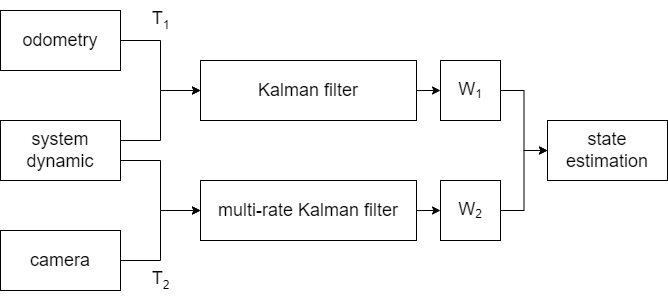

The diagram above was exported from draw.io. Its source (the exported page's mxGraphModel, read from the mxfile embedded in the PNG):
<mxGraphModel dx="1038" dy="547" grid="1" gridSize="10" guides="1" tooltips="1" connect="1" arrows="1" fold="1" page="1" pageScale="1" pageWidth="827" pageHeight="1169" math="0" shadow="0">
  <root>
    <mxCell id="0" />
    <mxCell id="1" parent="0" />
    <mxCell id="NGuuJl21pHQzUnoow5Hf-10" style="edgeStyle=orthogonalEdgeStyle;rounded=0;orthogonalLoop=1;jettySize=auto;html=1;exitX=1;exitY=0.5;exitDx=0;exitDy=0;fontSize=18;entryX=0;entryY=0.5;entryDx=0;entryDy=0;" edge="1" parent="1" source="NGuuJl21pHQzUnoow5Hf-1" target="NGuuJl21pHQzUnoow5Hf-4">
      <mxGeometry relative="1" as="geometry">
        <mxPoint x="250" y="200" as="targetPoint" />
        <Array as="points">
          <mxPoint x="210" y="260" />
          <mxPoint x="250" y="260" />
          <mxPoint x="250" y="210" />
        </Array>
      </mxGeometry>
    </mxCell>
    <mxCell id="NGuuJl21pHQzUnoow5Hf-11" style="edgeStyle=orthogonalEdgeStyle;rounded=0;orthogonalLoop=1;jettySize=auto;html=1;exitX=1;exitY=0.5;exitDx=0;exitDy=0;entryX=0;entryY=0.5;entryDx=0;entryDy=0;fontSize=18;" edge="1" parent="1" source="NGuuJl21pHQzUnoow5Hf-1" target="NGuuJl21pHQzUnoow5Hf-5">
      <mxGeometry relative="1" as="geometry">
        <Array as="points">
          <mxPoint x="210" y="280" />
          <mxPoint x="250" y="280" />
          <mxPoint x="250" y="330" />
        </Array>
      </mxGeometry>
    </mxCell>
    <mxCell id="NGuuJl21pHQzUnoow5Hf-1" value="&lt;font style=&quot;font-size: 18px;&quot;&gt;system dynamic&lt;/font&gt;" style="rounded=0;whiteSpace=wrap;html=1;" vertex="1" parent="1">
      <mxGeometry x="90" y="240" width="120" height="60" as="geometry" />
    </mxCell>
    <mxCell id="NGuuJl21pHQzUnoow5Hf-8" style="edgeStyle=orthogonalEdgeStyle;rounded=0;orthogonalLoop=1;jettySize=auto;html=1;exitX=1;exitY=0.5;exitDx=0;exitDy=0;entryX=0;entryY=0.5;entryDx=0;entryDy=0;fontSize=18;" edge="1" parent="1" source="NGuuJl21pHQzUnoow5Hf-2" target="NGuuJl21pHQzUnoow5Hf-4">
      <mxGeometry relative="1" as="geometry" />
    </mxCell>
    <mxCell id="NGuuJl21pHQzUnoow5Hf-2" value="odometry" style="rounded=0;whiteSpace=wrap;html=1;fontSize=18;" vertex="1" parent="1">
      <mxGeometry x="90" y="130" width="120" height="60" as="geometry" />
    </mxCell>
    <mxCell id="NGuuJl21pHQzUnoow5Hf-13" style="edgeStyle=orthogonalEdgeStyle;rounded=0;orthogonalLoop=1;jettySize=auto;html=1;exitX=1;exitY=0.5;exitDx=0;exitDy=0;fontSize=18;entryX=0;entryY=0.5;entryDx=0;entryDy=0;" edge="1" parent="1" source="NGuuJl21pHQzUnoow5Hf-3" target="NGuuJl21pHQzUnoow5Hf-5">
      <mxGeometry relative="1" as="geometry">
        <mxPoint x="250" y="360" as="targetPoint" />
      </mxGeometry>
    </mxCell>
    <mxCell id="NGuuJl21pHQzUnoow5Hf-3" value="camera" style="rounded=0;whiteSpace=wrap;html=1;fontSize=18;" vertex="1" parent="1">
      <mxGeometry x="90" y="350" width="120" height="60" as="geometry" />
    </mxCell>
    <mxCell id="NGuuJl21pHQzUnoow5Hf-18" style="edgeStyle=orthogonalEdgeStyle;rounded=0;orthogonalLoop=1;jettySize=auto;html=1;exitX=1;exitY=0.5;exitDx=0;exitDy=0;entryX=0;entryY=0.5;entryDx=0;entryDy=0;fontSize=12;" edge="1" parent="1" source="NGuuJl21pHQzUnoow5Hf-4" target="NGuuJl21pHQzUnoow5Hf-16">
      <mxGeometry relative="1" as="geometry" />
    </mxCell>
    <mxCell id="NGuuJl21pHQzUnoow5Hf-4" value="Kalman filter" style="rounded=0;whiteSpace=wrap;html=1;fontSize=18;" vertex="1" parent="1">
      <mxGeometry x="290" y="180" width="216" height="60" as="geometry" />
    </mxCell>
    <mxCell id="NGuuJl21pHQzUnoow5Hf-19" style="edgeStyle=orthogonalEdgeStyle;rounded=0;orthogonalLoop=1;jettySize=auto;html=1;exitX=1;exitY=0.5;exitDx=0;exitDy=0;entryX=0;entryY=0.5;entryDx=0;entryDy=0;fontSize=12;" edge="1" parent="1" source="NGuuJl21pHQzUnoow5Hf-5" target="NGuuJl21pHQzUnoow5Hf-17">
      <mxGeometry relative="1" as="geometry" />
    </mxCell>
    <mxCell id="NGuuJl21pHQzUnoow5Hf-5" value="multi-rate Kalman filter" style="rounded=0;whiteSpace=wrap;html=1;fontSize=18;" vertex="1" parent="1">
      <mxGeometry x="290" y="300" width="216" height="60" as="geometry" />
    </mxCell>
    <mxCell id="NGuuJl21pHQzUnoow5Hf-14" value="T&lt;sub&gt;&lt;font style=&quot;font-size: 12px;&quot;&gt;1&lt;/font&gt;&lt;/sub&gt;" style="text;html=1;align=center;verticalAlign=middle;resizable=0;points=[];autosize=1;strokeColor=none;fillColor=none;fontSize=18;" vertex="1" parent="1">
      <mxGeometry x="230" y="120" width="40" height="40" as="geometry" />
    </mxCell>
    <mxCell id="NGuuJl21pHQzUnoow5Hf-15" value="T&lt;sub&gt;&lt;font style=&quot;font-size: 12px;&quot;&gt;2&lt;/font&gt;&lt;/sub&gt;" style="text;html=1;align=center;verticalAlign=middle;resizable=0;points=[];autosize=1;strokeColor=none;fillColor=none;fontSize=18;" vertex="1" parent="1">
      <mxGeometry x="230" y="380" width="40" height="40" as="geometry" />
    </mxCell>
    <mxCell id="NGuuJl21pHQzUnoow5Hf-21" style="edgeStyle=orthogonalEdgeStyle;rounded=0;orthogonalLoop=1;jettySize=auto;html=1;exitX=1;exitY=0.5;exitDx=0;exitDy=0;entryX=0;entryY=0.5;entryDx=0;entryDy=0;fontSize=12;" edge="1" parent="1" source="NGuuJl21pHQzUnoow5Hf-16" target="NGuuJl21pHQzUnoow5Hf-20">
      <mxGeometry relative="1" as="geometry" />
    </mxCell>
    <mxCell id="NGuuJl21pHQzUnoow5Hf-16" value="&lt;font style=&quot;&quot;&gt;&lt;span style=&quot;font-size: 18px;&quot;&gt;W&lt;/span&gt;&lt;sub style=&quot;&quot;&gt;&lt;font style=&quot;font-size: 12px;&quot;&gt;1&lt;/font&gt;&lt;/sub&gt;&lt;/font&gt;" style="rounded=0;whiteSpace=wrap;html=1;fontSize=12;" vertex="1" parent="1">
      <mxGeometry x="530" y="180" width="60" height="60" as="geometry" />
    </mxCell>
    <mxCell id="NGuuJl21pHQzUnoow5Hf-22" style="edgeStyle=orthogonalEdgeStyle;rounded=0;orthogonalLoop=1;jettySize=auto;html=1;exitX=1;exitY=0.5;exitDx=0;exitDy=0;entryX=0;entryY=0.5;entryDx=0;entryDy=0;fontSize=12;" edge="1" parent="1" source="NGuuJl21pHQzUnoow5Hf-17" target="NGuuJl21pHQzUnoow5Hf-20">
      <mxGeometry relative="1" as="geometry" />
    </mxCell>
    <mxCell id="NGuuJl21pHQzUnoow5Hf-17" value="&lt;font style=&quot;&quot;&gt;&lt;span style=&quot;font-size: 18px;&quot;&gt;W&lt;/span&gt;&lt;sub style=&quot;&quot;&gt;&lt;font style=&quot;font-size: 12px;&quot;&gt;2&lt;/font&gt;&lt;/sub&gt;&lt;/font&gt;" style="rounded=0;whiteSpace=wrap;html=1;fontSize=12;" vertex="1" parent="1">
      <mxGeometry x="530" y="300" width="60" height="60" as="geometry" />
    </mxCell>
    <mxCell id="NGuuJl21pHQzUnoow5Hf-20" value="&lt;font style=&quot;font-size: 18px;&quot;&gt;state estimation&lt;/font&gt;" style="rounded=0;whiteSpace=wrap;html=1;fontSize=12;" vertex="1" parent="1">
      <mxGeometry x="637" y="240" width="120" height="60" as="geometry" />
    </mxCell>
  </root>
</mxGraphModel>